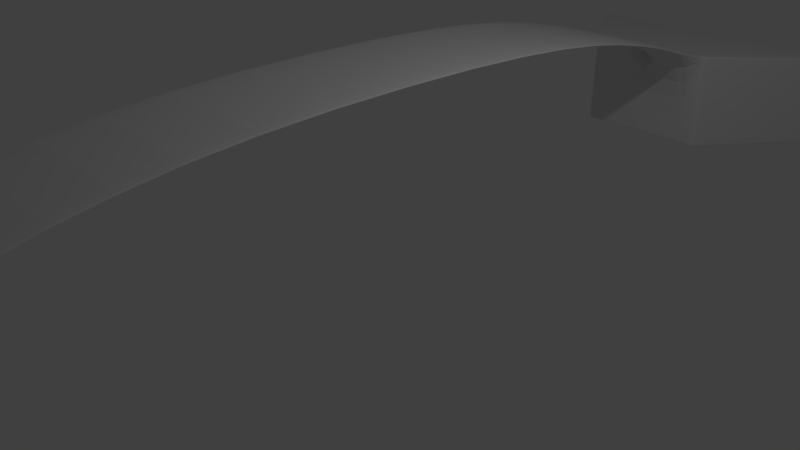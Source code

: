 # Source: Bridge.blend  (saved by Blender 2.79.0; exported with 4.5.12 LTS)
import bpy
from mathutils import Matrix  # noqa: F401  (used for matrix-valued properties, if any)

bpy.ops.wm.read_factory_settings(use_empty=True)
scene = bpy.context.scene
scene.name = 'Scene'

# ---- collections
col_collection_1 = bpy.data.collections.new('Collection 1'); scene.collection.children.link(col_collection_1)

# ---- world
world_world = bpy.data.worlds.new('World'); scene.world = world_world
world_world.color = (0.05088, 0.05088, 0.05088)
world_world.use_sun_shadow = False
world_world.sun_shadow_jitter_overblur = 0.0
world_world.cycles.sampling_method = 'MANUAL'

# ---- cameras
cam_camera = bpy.data.cameras.new('Camera')
cam_camera.clip_end = 100.0
cam_camera.lens = 35.0
cam_camera.sensor_width = 32.0
cam_camera.sensor_height = 18.0
cam_camera.ortho_scale = 7.314
cam_camera.dof.focus_distance = 0.0
cam_camera.dof.aperture_fstop = 128.0

# ---- lights
light_lamp = bpy.data.lights.new('Lamp', 'POINT')
light_lamp.transmission_factor = 0.0
light_lamp.cutoff_distance = 30.0
light_lamp.energy = 100.0
light_lamp.shadow_buffer_clip_start = 1.001
light_lamp.shadow_soft_size = 0.1
light_lamp.shadow_maximum_resolution = 0.006
light_lamp.use_absolute_resolution = True

# ---- meshes
me_plane_001 = bpy.data.meshes.new('Plane.001')
me_plane_001.from_pydata([(0.0, 8.145, 1.386), (1.0, 6.145, 0.1064), (0.0, 6.145, 1.537), (2.211, 8.145, 0.0), (1.0, 6.145, 1.537), (1.0, 6.145, 1.604), (2.211, 8.145, 1.385), (2.211, 8.145, 1.451), (0.0, 6.145, 0.1065), (0.0, 8.145, 0.0), (0.0, 6.145, 1.604), (0.0, 8.145, 1.452), (0.0, 6.145, 0.1562), (0.0, 8.145, 0.04752), (2.211, 8.145, 0.04752), (1.0, 6.145, 0.1561), (1.046, 6.222, 0.09887), (1.046, 6.222, 1.595), (1.046, 6.222, 1.528), (0.0, 6.222, 1.595), (0.0, 6.222, 0.09904), (1.046, 6.222, 0.1485), (2.164, 8.068, 0.0), (2.164, 8.068, 1.451), (0.0, 8.068, 1.453), (2.164, 8.068, 1.385), (0.0, 8.068, 0.0), (2.164, 8.068, 0.04752), (0.9287, 6.145, 0.1065), (2.053, 8.145, 1.385), (0.9287, 6.145, 1.604), (0.9287, 6.145, 1.537), (2.053, 8.145, 0.0), (2.053, 8.145, 1.451), (2.053, 8.145, 0.04752), (0.9287, 6.145, 0.1562), (0.9718, 6.222, 1.595), (0.9718, 6.222, 0.09902), (2.01, 8.068, 1.452), (2.01, 8.068, 0.0), (0.9287, 4.43, 2.085), (0.0, 4.43, 2.085), (0.0, 4.43, 2.152), (0.9287, 4.43, 2.152), (0.9287, 2.192, 2.446), (0.0, 2.192, 2.446), (0.0, 2.192, 2.512), (0.9287, 2.192, 2.512), (0.9287, -2.534, 2.446), (0.0, -2.534, 2.446), (0.0, -2.534, 2.512), (0.9287, -2.534, 2.512), (0.9287, -4.836, 2.011), (0.0, -4.836, 2.011), (0.0, -4.836, 2.077), (0.9287, -4.836, 2.077), (0.9287, -6.852, 1.407), (0.0, -6.852, 1.407), (0.0, -6.852, 1.474), (0.9287, -6.852, 1.474)], [], [(39, 32, 3, 22), (38, 23, 7, 33), (28, 1, 15, 35), (27, 14, 6, 25), (31, 4, 5, 30), (25, 6, 7, 23), (35, 15, 4, 31), (29, 0, 11, 33), (34, 13, 0, 29), (32, 9, 13, 34), (22, 3, 14, 27), (1, 16, 21, 15), (4, 18, 17, 5), (15, 21, 18, 4), (30, 5, 17, 36), (28, 37, 16, 1), (16, 22, 27, 21), (18, 25, 23, 17), (21, 27, 25, 18), (36, 17, 23, 38), (37, 39, 22, 16), (20, 26, 39, 37), (19, 36, 38, 24), (8, 20, 37, 28), (10, 30, 36, 19), (3, 32, 34, 14), (14, 34, 29, 6), (6, 29, 33, 7), (12, 35, 31, 2), (10, 2, 41, 42), (8, 28, 35, 12), (24, 38, 33, 11), (26, 9, 32, 39), (40, 43, 47, 44), (2, 31, 40, 41), (30, 10, 42, 43), (31, 30, 43, 40), (47, 46, 50, 51), (42, 41, 45, 46), (43, 42, 46, 47), (41, 40, 44, 45), (49, 48, 52, 53), (45, 44, 48, 49), (44, 47, 51, 48), (46, 45, 49, 50), (52, 55, 59, 56), (48, 51, 55, 52), (50, 49, 53, 54), (51, 50, 54, 55), (57, 56, 59, 58), (54, 53, 57, 58), (55, 54, 58, 59), (53, 52, 56, 57)])
me_plane_001.use_remesh_preserve_volume = False
me_plane_001.use_remesh_preserve_attributes = False
me_plane_001.use_mirror_vertex_groups = False
me_plane_001.update()

# ---- objects
ob_plane = bpy.data.objects.new('Plane', me_plane_001)
ob_lamp = bpy.data.objects.new('Lamp', light_lamp)
ob_camera = bpy.data.objects.new('Camera', cam_camera)

# ---- transforms, parenting, visibility, modifiers, constraints
ob_plane.location = (0.0, 0.0, 0.0)
ob_plane.lineart.crease_threshold = 0.0
_m = ob_plane.modifiers.new('Mirror', 'MIRROR')
_m = ob_plane.modifiers.new('Subsurf', 'SUBSURF')
_m.uv_smooth = 'PRESERVE_CORNERS'
_m.quality = 2
_m.show_only_control_edges = False
ob_lamp.location = (4.076, 1.005, 5.904)
ob_lamp.rotation_euler = (0.6503, 0.05522, 1.866)
ob_lamp.lock_rotations_4d = False
ob_lamp.empty_display_type = 'ARROWS'
ob_lamp.color = (0.0, 0.0, 0.0, 0.0)
ob_lamp.lineart.crease_threshold = 0.0
ob_camera.location = (7.481, -6.508, 5.344)
ob_camera.rotation_euler = (1.109, 0.0, 0.8149)
ob_camera.lock_rotations_4d = False
ob_camera.empty_display_type = 'ARROWS'
ob_camera.color = (0.0, 0.0, 0.0, 0.0)
ob_camera.display_type = 'WIRE'
ob_camera.lineart.crease_threshold = 0.0

# ---- collection membership
col_collection_1.objects.link(ob_plane)
col_collection_1.objects.link(ob_lamp)
col_collection_1.objects.link(ob_camera)

# ---- scene / render settings (as saved in the file)
scene.camera = ob_camera
scene.frame_start = 1; scene.frame_end = 250; scene.frame_set(1)
scene.render.engine = 'BLENDER_EEVEE_NEXT'
scene.render.resolution_percentage = 50
scene.render.dither_intensity = 0.0
scene.cycles.use_denoising = False
scene.cycles.samples = 128
scene.cycles.sampling_pattern = 'TABULATED_SOBOL'
scene.cycles.use_adaptive_sampling = False
scene.cycles.use_light_tree = False
scene.cycles.blur_glossy = 0.0
scene.cycles.sample_clamp_indirect = 0.0
scene.view_settings.view_transform = 'Standard'
bpy.context.view_layer.update()
